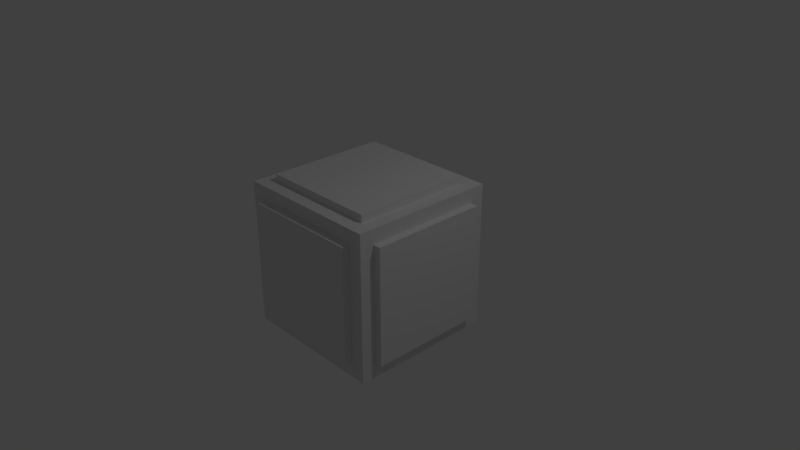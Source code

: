 # Source: Block-Outset.blend  (saved by Blender 2.79.0; exported with 4.5.12 LTS)
import bpy
from mathutils import Matrix  # noqa: F401  (used for matrix-valued properties, if any)

bpy.ops.wm.read_factory_settings(use_empty=True)
scene = bpy.context.scene
scene.name = 'Scene'

# ---- collections
col_collection_1 = bpy.data.collections.new('Collection 1'); scene.collection.children.link(col_collection_1)

# ---- materials (node trees are filled in below, after node groups)
mat_block_outset = bpy.data.materials.new('Block-Outset')
mat_block_outset.alpha_threshold = 0.0
mat_block_outset.use_transparent_shadow = False
mat_block_outset.roughness = 0.5
mat_block_outset.line_color = (0.0, 0.0, 0.0, 1.0)

# ---- material node trees

# ---- world
world_world = bpy.data.worlds.new('World'); scene.world = world_world
world_world.color = (0.05088, 0.05088, 0.05088)
world_world.use_sun_shadow = False
world_world.sun_shadow_jitter_overblur = 0.0
world_world.cycles.sampling_method = 'MANUAL'

# ---- cameras
cam_camera = bpy.data.cameras.new('Camera')
cam_camera.clip_end = 100.0
cam_camera.lens = 35.0
cam_camera.sensor_width = 32.0
cam_camera.sensor_height = 18.0
cam_camera.ortho_scale = 7.314
cam_camera.dof.focus_distance = 0.0
cam_camera.dof.aperture_fstop = 128.0

# ---- lights
light_lamp = bpy.data.lights.new('Lamp', 'POINT')
light_lamp.transmission_factor = 0.0
light_lamp.cutoff_distance = 30.0
light_lamp.energy = 100.0
light_lamp.shadow_buffer_clip_start = 1.001
light_lamp.shadow_soft_size = 0.1
light_lamp.shadow_maximum_resolution = 0.006
light_lamp.use_absolute_resolution = True

# ---- meshes
me_cube = bpy.data.meshes.new('Cube')
me_cube.from_pydata([(-1.0, -1.0, -1.0), (-1.0, -1.0, 1.0), (-1.0, 1.0, -1.0), (-1.0, 1.0, 1.0), (1.0, -1.0, -1.0), (1.0, -1.0, 1.0), (1.0, 1.0, -1.0), (1.0, 1.0, 1.0), (-1.0, -0.8, -0.8), (-1.0, -0.8, 0.8), (-1.0, 0.8, 0.8), (-1.0, 0.8, -0.8), (-0.8, 1.0, -0.8), (-0.8, 1.0, 0.8), (0.8, 1.0, 0.8), (0.8, 1.0, -0.8), (1.0, 0.8, -0.8), (1.0, 0.8, 0.8), (1.0, -0.8, 0.8), (1.0, -0.8, -0.8), (0.8, -1.0, -0.8), (0.8, -1.0, 0.8), (-0.8, -1.0, 0.8), (-0.8, -1.0, -0.8), (-0.8, 0.8, -1.0), (0.8, 0.8, -1.0), (0.8, -0.8, -1.0), (-0.8, -0.8, -1.0), (0.8, 0.8, 1.0), (-0.8, 0.8, 1.0), (-0.8, -0.8, 1.0), (0.8, -0.8, 1.0), (-1.1, -0.8, -0.8), (-1.1, -0.8, 0.8), (-1.1, 0.8, 0.8), (-1.1, 0.8, -0.8), (-0.8, 1.1, -0.8), (-0.8, 1.1, 0.8), (0.8, 1.1, 0.8), (0.8, 1.1, -0.8), (1.1, 0.8, -0.8), (1.1, 0.8, 0.8), (1.1, -0.8, 0.8), (1.1, -0.8, -0.8), (0.8, -1.1, -0.8), (0.8, -1.1, 0.8), (-0.8, -1.1, 0.8), (-0.8, -1.1, -0.8), (-0.8, 0.8, -1.1), (0.8, 0.8, -1.1), (0.8, -0.8, -1.1), (-0.8, -0.8, -1.1), (0.8, 0.8, 1.1), (-0.8, 0.8, 1.1), (-0.8, -0.8, 1.1), (0.8, -0.8, 1.1)], [], [(32, 33, 34, 35), (36, 37, 38, 39), (40, 41, 42, 43), (44, 45, 46, 47), (48, 49, 50, 51), (52, 53, 54, 55), (0, 1, 9, 8), (1, 3, 10, 9), (3, 2, 11, 10), (2, 0, 8, 11), (2, 3, 13, 12), (3, 7, 14, 13), (7, 6, 15, 14), (6, 2, 12, 15), (6, 7, 17, 16), (7, 5, 18, 17), (5, 4, 19, 18), (4, 6, 16, 19), (4, 5, 21, 20), (5, 1, 22, 21), (1, 0, 23, 22), (0, 4, 20, 23), (2, 6, 25, 24), (6, 4, 26, 25), (4, 0, 27, 26), (0, 2, 24, 27), (7, 3, 29, 28), (3, 1, 30, 29), (1, 5, 31, 30), (5, 7, 28, 31), (8, 9, 33, 32), (9, 10, 34, 33), (10, 11, 35, 34), (11, 8, 32, 35), (12, 13, 37, 36), (13, 14, 38, 37), (14, 15, 39, 38), (15, 12, 36, 39), (16, 17, 41, 40), (17, 18, 42, 41), (18, 19, 43, 42), (19, 16, 40, 43), (20, 21, 45, 44), (21, 22, 46, 45), (22, 23, 47, 46), (23, 20, 44, 47), (24, 25, 49, 48), (25, 26, 50, 49), (26, 27, 51, 50), (27, 24, 48, 51), (28, 29, 53, 52), (29, 30, 54, 53), (30, 31, 55, 54), (31, 28, 52, 55)])
me_cube.materials.append(mat_block_outset)
me_cube.use_remesh_preserve_volume = False
me_cube.use_remesh_preserve_attributes = False
me_cube.use_mirror_vertex_groups = False
me_cube.update()

# ---- objects
ob_block_outset = bpy.data.objects.new('Block-Outset', me_cube)
ob_lamp = bpy.data.objects.new('Lamp', light_lamp)
ob_camera = bpy.data.objects.new('Camera', cam_camera)

# ---- transforms, parenting, visibility, modifiers, constraints
ob_block_outset.location = (0.0, 0.0, 0.0)
ob_block_outset.lineart.crease_threshold = 0.0
ob_lamp.location = (4.076, 1.005, 5.904)
ob_lamp.rotation_euler = (0.6503, 0.05522, 1.866)
ob_lamp.lock_rotations_4d = False
ob_lamp.empty_display_type = 'ARROWS'
ob_lamp.color = (0.0, 0.0, 0.0, 0.0)
ob_lamp.lineart.crease_threshold = 0.0
ob_camera.location = (7.481, -6.508, 5.344)
ob_camera.rotation_euler = (1.109, 0.0, 0.8149)
ob_camera.lock_rotations_4d = False
ob_camera.empty_display_type = 'ARROWS'
ob_camera.color = (0.0, 0.0, 0.0, 0.0)
ob_camera.display_type = 'WIRE'
ob_camera.lineart.crease_threshold = 0.0

# ---- collection membership
col_collection_1.objects.link(ob_block_outset)
col_collection_1.objects.link(ob_lamp)
col_collection_1.objects.link(ob_camera)

# ---- scene / render settings (as saved in the file)
scene.camera = ob_camera
scene.frame_start = 1; scene.frame_end = 250; scene.frame_set(1)
scene.render.engine = 'BLENDER_EEVEE_NEXT'
scene.render.resolution_percentage = 50
scene.render.dither_intensity = 0.0
scene.cycles.use_denoising = False
scene.cycles.samples = 128
scene.cycles.sampling_pattern = 'TABULATED_SOBOL'
scene.cycles.use_adaptive_sampling = False
scene.cycles.use_light_tree = False
scene.cycles.blur_glossy = 0.0
scene.cycles.sample_clamp_indirect = 0.0
scene.view_settings.view_transform = 'Standard'
bpy.context.view_layer.update()
